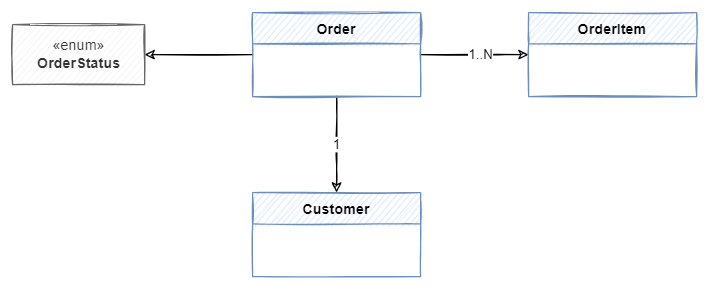

The diagram above was exported from draw.io. Its source (the exported page's mxGraphModel, read from the mxfile embedded in the PNG):
<mxGraphModel dx="593" dy="371" grid="1" gridSize="10" guides="1" tooltips="1" connect="1" arrows="1" fold="1" page="1" pageScale="1" pageWidth="827" pageHeight="1169" math="0" shadow="0">
  <root>
    <mxCell id="WIyWlLk6GJQsqaUBKTNV-0" />
    <mxCell id="WIyWlLk6GJQsqaUBKTNV-1" parent="WIyWlLk6GJQsqaUBKTNV-0" />
    <mxCell id="vzsOsPM4vQeTr3D6nhIP-23" style="edgeStyle=orthogonalEdgeStyle;rounded=0;orthogonalLoop=1;jettySize=auto;html=1;exitX=1;exitY=0.5;exitDx=0;exitDy=0;entryX=0;entryY=0.5;entryDx=0;entryDy=0;endArrow=classic;endFill=1;sketch=1;" edge="1" parent="WIyWlLk6GJQsqaUBKTNV-1" source="vzsOsPM4vQeTr3D6nhIP-5" target="vzsOsPM4vQeTr3D6nhIP-9">
      <mxGeometry relative="1" as="geometry" />
    </mxCell>
    <mxCell id="vzsOsPM4vQeTr3D6nhIP-24" value="1..N" style="edgeLabel;html=1;align=center;verticalAlign=middle;resizable=0;points=[];" vertex="1" connectable="0" parent="vzsOsPM4vQeTr3D6nhIP-23">
      <mxGeometry x="0.1422" y="-1" relative="1" as="geometry">
        <mxPoint x="-2" y="-1" as="offset" />
      </mxGeometry>
    </mxCell>
    <mxCell id="vzsOsPM4vQeTr3D6nhIP-25" value="1" style="edgeStyle=orthogonalEdgeStyle;rounded=0;orthogonalLoop=1;jettySize=auto;html=1;exitX=0.5;exitY=1;exitDx=0;exitDy=0;entryX=0.5;entryY=0;entryDx=0;entryDy=0;endArrow=classic;endFill=1;sketch=1;" edge="1" parent="WIyWlLk6GJQsqaUBKTNV-1" source="vzsOsPM4vQeTr3D6nhIP-5" target="vzsOsPM4vQeTr3D6nhIP-16">
      <mxGeometry relative="1" as="geometry">
        <Array as="points">
          <mxPoint x="340" y="400" />
          <mxPoint x="340" y="400" />
        </Array>
      </mxGeometry>
    </mxCell>
    <mxCell id="vzsOsPM4vQeTr3D6nhIP-26" value="" style="edgeStyle=orthogonalEdgeStyle;rounded=0;orthogonalLoop=1;jettySize=auto;html=1;endArrow=classic;endFill=1;sketch=1;" edge="1" parent="WIyWlLk6GJQsqaUBKTNV-1" source="vzsOsPM4vQeTr3D6nhIP-5" target="vzsOsPM4vQeTr3D6nhIP-15">
      <mxGeometry relative="1" as="geometry" />
    </mxCell>
    <mxCell id="vzsOsPM4vQeTr3D6nhIP-5" value="Order" style="swimlane;fontStyle=1;childLayout=stackLayout;horizontal=1;startSize=26;fillColor=#dae8fc;horizontalStack=0;resizeParent=1;resizeParentMax=0;resizeLast=0;collapsible=1;marginBottom=0;strokeColor=#6c8ebf;gradientColor=none;swimlaneFillColor=none;rounded=0;shadow=0;sketch=1;glass=0;swimlaneLine=1;" vertex="1" parent="WIyWlLk6GJQsqaUBKTNV-1">
      <mxGeometry x="270" y="290" width="140" height="70" as="geometry">
        <mxRectangle x="270" y="290" width="70" height="30" as="alternateBounds" />
      </mxGeometry>
    </mxCell>
    <mxCell id="vzsOsPM4vQeTr3D6nhIP-9" value="OrderItem" style="swimlane;fontStyle=1;childLayout=stackLayout;horizontal=1;startSize=26;fillColor=#dae8fc;horizontalStack=0;resizeParent=1;resizeParentMax=0;resizeLast=0;collapsible=1;marginBottom=0;strokeColor=#6c8ebf;sketch=1;" vertex="1" parent="WIyWlLk6GJQsqaUBKTNV-1">
      <mxGeometry x="500" y="290" width="140" height="70" as="geometry" />
    </mxCell>
    <mxCell id="vzsOsPM4vQeTr3D6nhIP-15" value="«enum»&lt;br&gt;&lt;b&gt;OrderStatus&lt;/b&gt;" style="html=1;fillColor=#f5f5f5;fontColor=#333333;strokeColor=#666666;sketch=1;" vertex="1" parent="WIyWlLk6GJQsqaUBKTNV-1">
      <mxGeometry x="70" y="300" width="110" height="50" as="geometry" />
    </mxCell>
    <mxCell id="vzsOsPM4vQeTr3D6nhIP-16" value="Customer" style="swimlane;fontStyle=1;childLayout=stackLayout;horizontal=1;startSize=26;fillColor=#dae8fc;horizontalStack=0;resizeParent=1;resizeParentMax=0;resizeLast=0;collapsible=1;marginBottom=0;strokeColor=#6c8ebf;sketch=1;" vertex="1" parent="WIyWlLk6GJQsqaUBKTNV-1">
      <mxGeometry x="270" y="440" width="140" height="70" as="geometry">
        <mxRectangle x="270" y="290" width="70" height="30" as="alternateBounds" />
      </mxGeometry>
    </mxCell>
  </root>
</mxGraphModel>